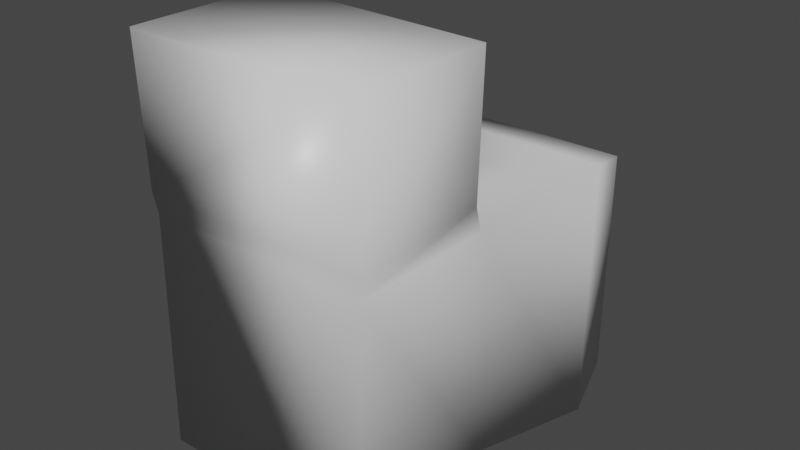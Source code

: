 # Source: llama.blend_.blend  (saved by Blender 3.2.14; exported with 4.5.12 LTS)
import bpy
from mathutils import Matrix  # noqa: F401  (used for matrix-valued properties, if any)

bpy.ops.wm.read_factory_settings(use_empty=True)
scene = bpy.context.scene
scene.name = 'Scene'

# ---- collections
col_collection = bpy.data.collections.new('Collection'); scene.collection.children.link(col_collection)

# ---- materials (node trees are filled in below, after node groups)
mat_material = bpy.data.materials.new('Material')
mat_material.alpha_threshold = 0.0
mat_material.use_transparent_shadow = False
mat_material.line_color = (0.0, 0.0, 0.0, 1.0)

# ---- material node trees
mat_material.use_nodes = True; mat_material.node_tree.nodes.clear()
_N = mat_material.node_tree.nodes; _L = mat_material.node_tree.links
n0 = _N.new('ShaderNodeOutputMaterial'); n0.name = 'Material Output'; n0.location = (300, 300)
n1 = _N.new('ShaderNodeBsdfPrincipled'); n1.name = 'Principled BSDF'; n1.location = (10, 300)
n1.distribution = 'GGX'
n1.subsurface_method = 'RANDOM_WALK_SKIN'
n1.inputs[2].default_value = 0.4
n1.inputs[3].default_value = 1.45
n1.inputs[27].default_value = (0.0, 0.0, 0.0, 1.0)
n1.inputs[28].default_value = 1.0
_L.new(n1.outputs[0], n0.inputs[0])
n0.is_active_output = True

# ---- world
world_world = bpy.data.worlds.new('World'); scene.world = world_world
world_world.use_nodes = True; world_world.node_tree.nodes.clear()
_N = world_world.node_tree.nodes; _L = world_world.node_tree.links
n0 = _N.new('ShaderNodeOutputWorld'); n0.name = 'World Output'; n0.location = (300, 300)
n1 = _N.new('ShaderNodeBackground'); n1.name = 'Background'; n1.location = (10, 300)
n1.inputs[0].default_value = (0.05088, 0.05088, 0.05088, 1.0)
_L.new(n1.outputs[0], n0.inputs[0])
n0.is_active_output = True
world_world.color = (0.05088, 0.05088, 0.05088)
world_world.use_sun_shadow = False
world_world.sun_shadow_jitter_overblur = 0.0

# ---- meshes
me_cube = bpy.data.meshes.new('Cube')
me_cube.from_pydata([(1.014, 1.0, 1.014), (1.014, 1.0, -1.014), (1.0, -1.0, 1.0), (1.0, -1.0, -1.0), (-1.014, 1.0, 1.014), (-1.014, 1.0, -1.014), (-1.0, -1.0, 1.0), (-1.0, -1.0, -1.0), (-1.0, -0.1262, -1.0), (1.0, -0.1262, 1.0), (-1.0, -0.1262, 1.0), (1.0, -0.1262, -1.0), (1.05, -1.011, 2.414), (-1.025, -1.011, 2.414), (1.0, -0.1262, 2.392), (-1.025, -0.1042, 2.414), (-1.025, -0.1042, 1.173), (1.0, -0.1262, 1.195), (1.05, -1.011, 1.173), (-1.025, -1.011, 1.173), (-1.179, 0.6108, 1.179), (1.179, 0.6108, -1.179), (-1.179, 0.6108, -1.179), (1.179, 0.6108, 1.179)], [], [(17, 16, 15, 14), (3, 2, 6, 7), (22, 20, 4, 5), (8, 11, 3, 7), (11, 9, 2, 3), (5, 4, 0, 1), (21, 23, 9, 11), (22, 21, 11, 8), (7, 6, 10, 8), (23, 20, 10, 9), (14, 15, 13, 12), (19, 18, 12, 13), (18, 17, 14, 12), (16, 19, 13, 15), (10, 6, 19, 16), (2, 9, 17, 18), (6, 2, 18, 19), (9, 10, 16, 17), (0, 4, 20, 23), (5, 1, 21, 22), (1, 0, 23, 21), (8, 10, 20, 22)])
me_cube.polygons.foreach_set('use_smooth', [True] * 22)
_uv = me_cube.uv_layers.new(name='UVMap')
_uv.uv.foreach_set('vector', [0.625, 0.6408, 0.875, 0.6408, 0.875, 0.6408, 0.625, 0.6408, 0.375, 0.75, 0.625, 0.75, 0.625, 1.0, 0.375, 1.0, 0.375, 0.2013, 0.625, 0.2013, 0.625, 0.25, 0.375, 0.25, 0.125, 0.6408, 0.375, 0.6408, 0.375, 0.75, 0.125, 0.75, 0.375, 0.6408, 0.625, 0.6408, 0.625, 0.75, 0.375, 0.75, 0.375, 0.25, 0.625, 0.25, 0.625, 0.5, 0.375, 0.5, 0.375, 0.5487, 0.625, 0.5487, 0.625, 0.6408, 0.375, 0.6408, 0.125, 0.5487, 0.375, 0.5487, 0.375, 0.6408, 0.125, 0.6408, 0.375, 0.0, 0.625, 0.0, 0.625, 0.1092, 0.375, 0.1092, 0.625, 0.5487, 0.875, 0.5487, 0.875, 0.6408, 0.625, 0.6408, 0.625, 0.6408, 0.875, 0.6408, 0.875, 0.75, 0.625, 0.75, 0.625, 1.0, 0.625, 0.75, 0.625, 0.75, 0.625, 1.0, 0.625, 0.75, 0.625, 0.6408, 0.625, 0.6408, 0.625, 0.75, 0.625, 0.1092, 0.625, 0.0, 0.625, 0.0, 0.625, 0.1092, 0.625, 0.1092, 0.625, 0.0, 0.625, 0.0, 0.625, 0.1092, 0.625, 0.75, 0.625, 0.6408, 0.625, 0.6408, 0.625, 0.75, 0.625, 1.0, 0.625, 0.75, 0.625, 0.75, 0.625, 1.0, 0.625, 0.6408, 0.875, 0.6408, 0.875, 0.6408, 0.625, 0.6408, 0.625, 0.5, 0.875, 0.5, 0.875, 0.5487, 0.625, 0.5487, 0.125, 0.5, 0.375, 0.5, 0.375, 0.5487, 0.125, 0.5487, 0.375, 0.5, 0.625, 0.5, 0.625, 0.5487, 0.375, 0.5487, 0.375, 0.1092, 0.625, 0.1092, 0.625, 0.2013, 0.375, 0.2013])
me_cube.materials.append(mat_material)
me_cube.use_mirror_vertex_groups = False
me_cube.update()

# ---- objects
ob_cube = bpy.data.objects.new('Cube', me_cube)

# ---- transforms, parenting, visibility, modifiers, constraints
ob_cube.location = (0.0, 0.0, 0.0)
ob_cube.scale = (3.023, 4.914, 3.023)
ob_cube.lock_rotations_4d = False
ob_cube.empty_display_type = 'ARROWS'
ob_cube.lineart.crease_threshold = 0.0
_m = ob_cube.modifiers.new('Multires', 'MULTIRES')
_m.levels = 5
_m.sculpt_levels = 5
_m.render_levels = 5
_m = ob_cube.modifiers.new('Displace', 'DISPLACE')
_m.strength = -0.2

# ---- collection membership
col_collection.objects.link(ob_cube)

# ---- scene / render settings (as saved in the file)
scene.frame_start = 1; scene.frame_end = 250; scene.frame_set(1)
scene.render.engine = 'BLENDER_EEVEE_NEXT'
scene.cycles.sampling_pattern = 'TABULATED_SOBOL'
scene.cycles.use_light_tree = False
scene.view_settings.view_transform = 'Filmic'
bpy.context.view_layer.update()

# ---- added for rendering (the .blend has no active camera and no usable light): camera, sun
cam_auto = bpy.data.cameras.new('AutoCamera')
cam_auto.lens = 50.0
cam_auto.sensor_width = 36.0
cam_auto.clip_end = 1000.0
ob_auto_camera = bpy.data.objects.new('AutoCamera', cam_auto)
scene.collection.objects.link(ob_auto_camera)
ob_auto_camera.location = (14.484, -17.3963, 13.5093)
ob_auto_camera.rotation_euler = (1.09748, -7.21219e-08, 0.694738)
scene.camera = ob_auto_camera
light_auto_sun = bpy.data.lights.new('AutoSun', 'SUN')
light_auto_sun.energy = 3.0
light_auto_sun.angle = 0.0523599
ob_auto_sun = bpy.data.objects.new('AutoSun', light_auto_sun)
scene.collection.objects.link(ob_auto_sun)
ob_auto_sun.rotation_euler = (0.872665, 0.174533, 0.523599)
bpy.context.view_layer.update()
